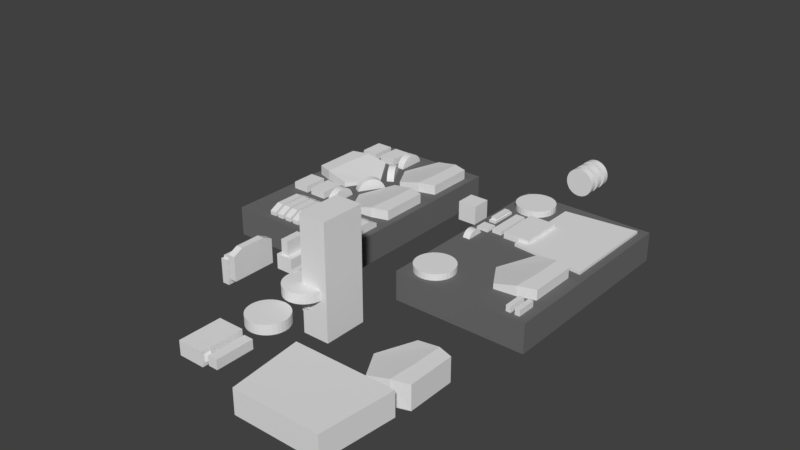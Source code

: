 # Source: design03.blend  (saved by Blender 2.78.0; exported with 4.5.12 LTS)
import bpy
from mathutils import Matrix  # noqa: F401  (used for matrix-valued properties, if any)

bpy.ops.wm.read_factory_settings(use_empty=True)
scene = bpy.context.scene
scene.name = 'Scene'

# ---- collections
col_collection_1 = bpy.data.collections.new('Collection 1'); scene.collection.children.link(col_collection_1)
col_collection_1.hide_render = True
col_collection_1.hide_viewport = True
col_collection_2 = bpy.data.collections.new('Collection 2'); scene.collection.children.link(col_collection_2)
col_collection_2.hide_render = True
col_collection_2.hide_viewport = True
col_collection_6 = bpy.data.collections.new('Collection 6'); scene.collection.children.link(col_collection_6)

# ---- materials (node trees are filled in below, after node groups)
mat_frame = bpy.data.materials.new('frame')
mat_frame.alpha_threshold = 0.0
mat_frame.use_transparent_shadow = False
mat_frame.diffuse_color = (0.8, 0.01703, 0.0147, 1.0)
mat_frame.roughness = 0.5
mat_foam = bpy.data.materials.new('foam')
mat_foam.alpha_threshold = 0.0
mat_foam.use_transparent_shadow = False
mat_foam.diffuse_color = (0.1574, 0.1574, 0.1574, 1.0)
mat_foam.roughness = 0.5
mat_pieces = bpy.data.materials.new('pieces')
mat_pieces.alpha_threshold = 0.0
mat_pieces.use_transparent_shadow = False
mat_pieces.roughness = 0.5

# ---- material node trees

# ---- world
world_world = bpy.data.worlds.new('World'); scene.world = world_world
world_world.color = (0.05088, 0.05088, 0.05088)
world_world.use_sun_shadow = False
world_world.sun_shadow_jitter_overblur = 0.0
world_world.cycles.sampling_method = 'MANUAL'

# ---- meshes
me_cube_009 = bpy.data.meshes.new('Cube.009')
me_cube_009.from_pydata([(-1.25, 0.0, -0.75), (-1.0, 0.0, 0.75), (-1.25, 1.0, -0.75), (-1.0, 1.0, 0.75), (1.25, 0.0, -0.75), (1.0, 0.0, 0.75), (1.25, 1.0, -0.75), (1.0, 1.0, 0.75)], [], [(0, 1, 3, 2), (2, 3, 7, 6), (6, 7, 5, 4), (4, 5, 1, 0), (2, 6, 4, 0), (7, 3, 1, 5)])
me_cube_009.use_remesh_preserve_volume = False
me_cube_009.use_remesh_preserve_attributes = False
me_cube_009.use_mirror_vertex_groups = False
me_cube_009.update()
me_cube_012 = bpy.data.meshes.new('Cube.012')
me_cube_012.from_pydata([(3.0, 0.1, 0.0), (3.0, 1.49e-08, 0.0), (-3.0, 1.937e-07, 0.0), (-3.0, 0.1, 0.0), (2.0, 0.1, 3.15), (2.0, -4.023e-07, 3.15), (-2.0, 5.513e-07, 3.15), (-2.0, 0.1, 3.15), (3.0, 0.1, 0.1), (3.0, -3.327e-08, 0.1), (-3.0, 2.35e-07, 0.1), (-3.0, 0.1, 0.1), (3.0, 1.0, 6.743e-07), (-3.0, 1.0, 6.743e-07), (3.0, 1.0, 0.1), (-3.0, 1.0, 0.1), (3.0, 1.5, 6.743e-07), (-3.0, 1.5, 6.743e-07), (3.0, 1.5, 0.01), (-3.0, 1.5, 0.01), (2.0, 0.1, 3.25), (2.0, -4.023e-07, 3.25), (-2.0, 0.1, 3.25), (-2.0, 5.513e-07, 3.25), (2.0, 0.2933, 3.15), (-2.0, 0.2933, 3.15), (2.0, 0.2933, 3.25), (-2.0, 0.2933, 3.25), (1.0, 0.5433, 3.15), (-1.0, 0.5433, 3.15), (1.0, 0.5433, 3.25), (-1.0, 0.5433, 3.25), (1.0, 0.1, 2.25), (1.0, -3.129e-07, 2.25), (-1.0, 0.1, 2.25), (-1.0, 1.341e-07, 2.25), (-1.25, 0.1, 0.75), (-1.25, 0.0, 0.75), (1.25, 0.1, 0.75), (1.25, -1.192e-07, 0.75)], [], [(0, 1, 2, 3), (6, 5, 21, 23), (8, 4, 5, 9), (9, 39, 37, 10), (10, 6, 7, 11), (3, 11, 15, 13), (4, 8, 38, 32, 34, 36, 11, 7), (2, 10, 11, 3), (1, 9, 10, 2), (0, 8, 9, 1), (14, 12, 16, 18), (11, 8, 14, 15), (0, 3, 13, 12), (8, 0, 12, 14), (18, 16, 17, 19), (13, 15, 19, 17), (12, 13, 17, 16), (15, 14, 18, 19), (20, 22, 23, 21), (5, 4, 20, 21), (7, 6, 23, 22), (7, 22, 27, 25), (25, 27, 31, 29), (22, 20, 26, 27), (4, 7, 25, 24), (20, 4, 24, 26), (28, 29, 31, 30), (27, 26, 30, 31), (26, 24, 28, 30), (24, 25, 29, 28), (37, 36, 34, 35), (38, 39, 33, 32), (10, 37, 35, 33, 39, 9, 5, 6), (11, 36, 38, 8), (39, 38, 36, 37), (35, 34, 32, 33)])
me_cube_012.materials.append(mat_frame)
me_cube_012.use_remesh_preserve_volume = False
me_cube_012.use_remesh_preserve_attributes = False
me_cube_012.use_mirror_vertex_groups = False
me_cube_012.update()
me_cube = bpy.data.meshes.new('Cube')
me_cube.from_pydata([(3.0, 0.1, 0.0), (3.0, 1.49e-08, 0.0), (-3.0, 1.937e-07, 0.0), (-3.0, 0.1, 0.0), (2.0, 0.1, 3.15), (2.0, -4.023e-07, 3.15), (-2.0, 5.513e-07, 3.15), (-2.0, 0.1, 3.15), (3.0, 0.1, 0.1), (3.0, -3.327e-08, 0.1), (-3.0, 2.35e-07, 0.1), (-3.0, 0.1, 0.1), (3.0, 1.0, 6.743e-07), (-3.0, 1.0, 6.743e-07), (3.0, 1.0, 0.1), (-3.0, 1.0, 0.1), (3.0, 1.5, 6.743e-07), (-3.0, 1.5, 6.743e-07), (3.0, 1.5, 0.01), (-3.0, 1.5, 0.01), (2.0, 0.1, 3.25), (2.0, -4.023e-07, 3.25), (-2.0, 0.1, 3.25), (-2.0, 5.513e-07, 3.25), (2.0, 0.2933, 3.15), (-2.0, 0.2933, 3.15), (2.0, 0.2933, 3.25), (-2.0, 0.2933, 3.25), (1.0, 0.5433, 3.15), (-1.0, 0.5433, 3.15), (1.0, 0.5433, 3.25), (-1.0, 0.5433, 3.25)], [], [(0, 1, 2, 3), (6, 5, 21, 23), (8, 4, 5, 9), (9, 5, 6, 10), (10, 6, 7, 11), (3, 11, 15, 13), (4, 8, 11, 7), (2, 10, 11, 3), (1, 9, 10, 2), (0, 8, 9, 1), (14, 12, 16, 18), (11, 8, 14, 15), (0, 3, 13, 12), (8, 0, 12, 14), (18, 16, 17, 19), (13, 15, 19, 17), (12, 13, 17, 16), (15, 14, 18, 19), (20, 22, 23, 21), (5, 4, 20, 21), (7, 6, 23, 22), (7, 22, 27, 25), (25, 27, 31, 29), (22, 20, 26, 27), (4, 7, 25, 24), (20, 4, 24, 26), (28, 29, 31, 30), (27, 26, 30, 31), (26, 24, 28, 30), (24, 25, 29, 28)])
me_cube.materials.append(mat_frame)
me_cube.use_remesh_preserve_volume = False
me_cube.use_remesh_preserve_attributes = False
me_cube.use_mirror_vertex_groups = False
me_cube.update()
me_cube_008 = bpy.data.meshes.new('Cube.008')
me_cube_008.from_pydata([(-1.0, -2.5, -1.0), (-1.0, -2.5, 1.0), (-1.0, 1.0, -1.0), (-1.0, 1.0, 1.0), (1.0, -2.5, -1.0), (1.0, -2.5, 1.0), (1.0, 1.0, -1.0), (1.0, 1.0, 1.0), (1.75, -2.5, -1.0), (1.75, -2.5, 1.0), (1.75, 1.0, -1.0), (1.75, 1.0, 1.0), (3.75, -2.5, -1.0), (3.75, -2.5, 1.0), (3.75, 1.0, -1.0), (3.75, 1.0, 1.0), (-4.0, -2.5, -1.0), (-4.0, -2.5, 1.0), (-4.0, 1.0, -1.0), (-4.0, 1.0, 1.0), (-2.0, -2.5, -1.0), (-2.0, -2.5, 1.0), (-2.0, 1.0, -1.0), (-2.0, 1.0, 1.0)], [], [(0, 1, 3, 2), (2, 3, 7, 6), (6, 7, 5, 4), (4, 5, 1, 0), (2, 6, 4, 0), (7, 3, 1, 5), (8, 9, 11, 10), (10, 11, 15, 14), (14, 15, 13, 12), (12, 13, 9, 8), (10, 14, 12, 8), (15, 11, 9, 13), (16, 17, 19, 18), (18, 19, 23, 22), (22, 23, 21, 20), (20, 21, 17, 16), (18, 22, 20, 16), (23, 19, 17, 21)])
me_cube_008.use_remesh_preserve_volume = False
me_cube_008.use_remesh_preserve_attributes = False
me_cube_008.use_mirror_vertex_groups = False
me_cube_008.update()
me_cube_014 = bpy.data.meshes.new('Cube.014')
me_cube_014.from_pydata([(-3.0, -3.0, 0.0), (-3.0, -3.0, 0.1), (-3.0, 3.2, 0.0), (-3.0, 3.2, 0.1), (3.0, -3.0, 0.0), (3.0, -3.0, 0.1), (3.0, 3.2, 0.0), (3.0, 3.2, 0.1), (-3.0, -3.5, 2.235e-08), (5.0, -3.0, 0.0), (3.0, -3.5, 2.235e-08), (5.0, -3.0, 0.1), (-3.0, 3.7, 2.235e-08), (5.0, 3.2, 0.1), (3.0, 3.7, 2.235e-08), (5.0, 3.2, 0.0), (-5.0, 3.2, 0.0), (-5.0, -3.0, 0.0), (-5.0, -3.0, 0.1), (-5.0, 3.2, 0.1), (-3.0, 1.732, 0.0), (-4.0, 1.732, 0.1), (-4.0, 1.732, 0.0), (-2.0, 1.732, 0.0), (-2.0, 1.732, 0.1), (-3.0, 1.732, 0.1), (-2.0, -1.768, 0.0), (-2.0, -1.768, 0.1), (-4.0, -1.768, 0.1), (-4.0, -1.768, 0.0), (1.0, -1.768, 0.1), (1.0, -1.768, 0.0), (-1.0, -1.768, 0.1), (-1.0, -1.768, 0.0), (-1.0, 1.732, 0.1), (-1.0, 1.732, 0.0), (-3.0, -1.768, 0.0), (-3.0, -1.768, 0.1), (1.0, 1.732, 0.1), (1.0, 1.732, 0.0), (1.75, 1.732, 0.1), (1.75, 1.732, 0.0), (1.75, -1.768, 0.1), (1.75, -1.768, 0.0), (3.75, -1.768, 0.0), (3.0, -1.768, 0.0), (3.0, -1.768, 0.1), (3.75, -1.768, 0.1), (3.75, 1.732, 0.0), (3.75, 1.732, 0.1), (3.0, 1.732, 0.0), (3.0, 1.732, 0.1)], [], [(1, 37, 28, 21, 25, 3, 19, 18), (7, 6, 14), (7, 51, 49, 47, 46, 5, 11, 13), (5, 1, 8, 10), (2, 6, 50, 41, 43, 31, 39, 35, 23, 20), (7, 3, 25, 24, 27, 32, 34, 38, 40, 51), (6, 7, 13, 15), (4, 5, 10), (1, 0, 8), (0, 4, 10, 8), (15, 13, 11, 9), (6, 2, 12, 14), (3, 7, 14, 12), (2, 3, 12), (5, 4, 9, 11), (4, 45, 44, 48, 50, 6, 15, 9), (17, 18, 19, 16), (2, 20, 22, 29, 36, 0, 17, 16), (3, 2, 16, 19), (0, 1, 18, 17), (41, 40, 42, 43), (31, 30, 38, 39), (48, 49, 51, 40, 41, 50), (33, 32, 30, 31), (44, 47, 49, 48), (43, 42, 46, 47, 44, 45), (29, 28, 37, 27, 26, 36), (36, 26, 23, 35, 33, 31, 43, 45, 4, 0), (26, 27, 24, 23), (35, 34, 32, 33), (23, 24, 25, 21, 22, 20), (39, 38, 34, 35), (22, 21, 28, 29), (46, 42, 40, 38, 30, 32, 27, 37, 1, 5)])
me_cube_014.materials.append(mat_frame)
me_cube_014.use_remesh_preserve_volume = False
me_cube_014.use_remesh_preserve_attributes = False
me_cube_014.use_mirror_vertex_groups = False
me_cube_014.update()
me_cube_002 = bpy.data.meshes.new('Cube.002')
me_cube_002.from_pydata([(-3.0, -3.0, 0.0), (-3.0, -3.0, 0.1), (-3.0, 3.2, 0.0), (-3.0, 3.2, 0.1), (3.0, -3.0, 0.0), (3.0, -3.0, 0.1), (3.0, 3.2, 0.0), (3.0, 3.2, 0.1), (-3.0, -3.5, 2.235e-08), (4.5, -3.0, 0.0), (3.0, -3.5, 2.235e-08), (4.5, -3.0, 0.1), (-3.0, 3.7, 2.235e-08), (4.5, 3.2, 0.1), (3.0, 3.7, 2.235e-08), (4.5, 3.2, 0.0), (-4.5, 3.2, 0.0), (-4.5, -3.0, 0.0), (-4.5, -3.0, 0.1), (-4.5, 3.2, 0.1)], [], [(1, 3, 19, 18), (7, 6, 14), (7, 5, 11, 13), (5, 1, 8, 10), (2, 6, 4, 0), (7, 3, 1, 5), (6, 7, 13, 15), (4, 5, 10), (1, 0, 8), (0, 4, 10, 8), (15, 13, 11, 9), (6, 2, 12, 14), (3, 7, 14, 12), (2, 3, 12), (5, 4, 9, 11), (4, 6, 15, 9), (17, 18, 19, 16), (2, 0, 17, 16), (3, 2, 16, 19), (0, 1, 18, 17)])
me_cube_002.materials.append(mat_frame)
me_cube_002.use_remesh_preserve_volume = False
me_cube_002.use_remesh_preserve_attributes = False
me_cube_002.use_mirror_vertex_groups = False
me_cube_002.update()
me_cube_003 = bpy.data.meshes.new('Cube.003')
me_cube_003.from_pydata([(-3.0, -3.5, 0.0), (-3.0, -3.5, 0.1), (-3.0, 2.0, 0.0), (-3.0, 2.0, 0.1), (3.0, -3.5, 0.0), (3.0, -3.5, 0.1), (3.0, 2.0, 0.0), (3.0, 2.0, 0.1), (-3.0, -4.0, 0.09), (-3.0, -4.0, 0.1), (3.0, -4.0, 0.1), (3.0, -4.0, 0.09), (-3.0, 2.5, 0.1), (-3.0, 2.5, 0.09), (3.0, 2.5, 0.09), (3.0, 2.5, 0.1)], [], [(0, 1, 3, 2), (7, 6, 14, 15), (6, 7, 5, 4), (5, 1, 9, 10), (2, 6, 4, 0), (7, 3, 1, 5), (11, 10, 9, 8), (4, 5, 10, 11), (1, 0, 8, 9), (0, 4, 11, 8), (13, 12, 15, 14), (6, 2, 13, 14), (3, 7, 15, 12), (2, 3, 12, 13)])
me_cube_003.materials.append(mat_frame)
me_cube_003.use_remesh_preserve_volume = False
me_cube_003.use_remesh_preserve_attributes = False
me_cube_003.use_mirror_vertex_groups = False
me_cube_003.update()
me_cube_007 = bpy.data.meshes.new('Cube.007')
me_cube_007.from_pydata([(-1.0, -1.0, -1.0), (-1.0, -1.0, 1.0), (-1.0, 1.0, -1.0), (-1.0, 1.0, 1.0), (1.0, -1.0, -1.0), (1.0, -1.0, 1.0), (1.0, 1.0, -1.0), (1.0, 1.0, 1.0)], [], [(0, 1, 3, 2), (2, 3, 7, 6), (6, 7, 5, 4), (4, 5, 1, 0), (2, 6, 4, 0), (7, 3, 1, 5)])
me_cube_007.use_remesh_preserve_volume = False
me_cube_007.use_remesh_preserve_attributes = False
me_cube_007.use_mirror_vertex_groups = False
me_cube_007.update()
me_cube_004 = bpy.data.meshes.new('Cube.004')
me_cube_004.from_pydata([(-1.0, -2.5, -1.0), (-1.0, -2.5, 1.0), (-1.0, 1.0, -1.0), (-1.0, 1.0, 1.0), (1.0, -2.5, -1.0), (1.0, -2.5, 1.0), (1.0, 1.0, -1.0), (1.0, 1.0, 1.0)], [], [(0, 1, 3, 2), (2, 3, 7, 6), (6, 7, 5, 4), (4, 5, 1, 0), (2, 6, 4, 0), (7, 3, 1, 5)])
me_cube_004.use_remesh_preserve_volume = False
me_cube_004.use_remesh_preserve_attributes = False
me_cube_004.use_mirror_vertex_groups = False
me_cube_004.update()
me_cube_013 = bpy.data.meshes.new('Cube.013')
me_cube_013.from_pydata([(-3.0, -3.5, 0.0), (-3.0, -3.5, 0.1), (-3.0, 2.0, 0.0), (-3.0, 2.0, 0.1), (3.0, -3.5, 0.0), (3.0, -3.5, 0.1), (3.0, 2.0, 0.0), (3.0, 2.0, 0.1), (-3.0, -4.0, 0.09), (-3.0, -4.0, 0.1), (3.0, -4.0, 0.1), (3.0, -4.0, 0.09), (-3.0, 2.5, 0.1), (-3.0, 2.5, 0.09), (3.0, 2.5, 0.09), (3.0, 2.5, 0.1), (-1.0, -2.5, 0.0), (-1.0, -2.5, 0.1), (1.0, -2.5, 0.0), (1.0, -2.5, 0.1), (-1.0, 1.0, 0.0), (-1.0, 1.0, 0.1), (1.0, 1.0, 0.0), (1.0, 1.0, 0.1)], [], [(0, 1, 3, 2), (7, 6, 14, 15), (6, 7, 5, 4), (5, 1, 9, 10), (2, 6, 4, 18, 22, 20), (7, 23, 19, 17, 1, 5), (11, 10, 9, 8), (4, 5, 10, 11), (1, 0, 8, 9), (0, 4, 11, 8), (13, 12, 15, 14), (6, 2, 13, 14), (3, 7, 15, 12), (2, 3, 12, 13), (18, 19, 23, 22), (22, 23, 21, 20), (1, 17, 21, 23, 7, 3), (20, 21, 17, 16), (16, 17, 19, 18), (20, 16, 18, 4, 0, 2)])
me_cube_013.materials.append(mat_frame)
me_cube_013.use_remesh_preserve_volume = False
me_cube_013.use_remesh_preserve_attributes = False
me_cube_013.use_mirror_vertex_groups = False
me_cube_013.update()
me_cube_001 = bpy.data.meshes.new('Cube.001')
me_cube_001.from_pydata([(-6.875, -10.5, -1.5), (-6.875, -10.5, 1.5), (-6.875, 10.5, -1.5), (-6.875, 10.5, 1.5), (6.875, -10.5, -1.5), (6.875, -10.5, 1.5), (6.875, 10.5, -1.5), (6.875, 10.5, 1.5)], [], [(0, 1, 3, 2), (2, 3, 7, 6), (6, 7, 5, 4), (4, 5, 1, 0), (2, 6, 4, 0), (7, 3, 1, 5)])
me_cube_001.materials.append(mat_foam)
me_cube_001.use_remesh_preserve_volume = False
me_cube_001.use_remesh_preserve_attributes = False
me_cube_001.use_mirror_vertex_groups = False
me_cube_001.update()
me_cube_006 = bpy.data.meshes.new('Cube.006')
me_cube_006.from_pydata([(-2.98e-08, -2.5, -1.0), (-6.755e-08, -2.5, 1.5), (-2.98e-08, 2.5, -1.0), (-6.755e-08, 2.5, 1.5), (0.05, -2.5, -1.0), (0.05, -2.5, 1.5), (0.05, 2.5, -1.0), (0.05, 2.5, 1.5), (-2.98e-08, 2.2, -1.0), (-6.755e-08, 2.2, 1.5), (0.1, 2.2, -1.0), (0.1, 2.2, 1.5), (-2.98e-08, -2.2, -1.0), (0.1, -2.2, 1.5), (-6.755e-08, -2.2, 1.5), (0.1, -2.2, -1.0), (-2.98e-08, -2.5, -0.5), (-2.98e-08, 2.5, -0.5), (0.05, 2.5, -0.5), (0.05, -2.5, -0.5), (0.1, 2.2, -0.5), (-2.98e-08, 2.2, -0.5), (-2.98e-08, -2.2, -0.5), (0.1, -2.2, -0.5), (-6.755e-08, -2.5, 1.25), (-6.755e-08, 2.5, 1.25), (0.05, 2.5, 1.25), (0.05, -2.5, 1.25), (0.1, 2.2, 1.25), (-6.755e-08, 2.2, 1.25), (-6.755e-08, -2.2, 1.25), (0.1, -2.2, 1.25), (-6.755e-08, 0.15, 1.5), (0.1, 0.15, 1.5), (0.1, 0.15, -0.5), (-2.98e-08, 0.15, -0.5), (0.1, 0.15, 1.25), (-6.755e-08, 0.15, 1.25), (0.1, -0.15, 1.5), (0.1, -0.15, -0.5), (0.1, -0.15, 1.25), (-6.755e-08, -0.15, 1.5), (-2.98e-08, -0.15, -0.5), (-6.755e-08, -0.15, 1.25), (-2.98e-08, 2.5, -0.2), (0.05, 2.5, -0.2), (0.05, -2.5, -0.2), (0.1, 2.2, -0.2), (-2.98e-08, 2.2, -0.2), (-2.98e-08, -2.2, -0.2), (0.1, -2.2, -0.2), (-2.98e-08, -2.5, -0.2), (-2.98e-08, 0.15, -0.2), (0.1, 0.15, -0.2), (-2.98e-08, -0.15, -0.2), (0.1, -0.15, -0.2), (-6.755e-08, 2.35, 1.5), (0.1, 2.35, -1.0), (-2.98e-08, 2.35, -1.0), (0.1, 2.35, 1.5), (0.1, 2.35, -0.5), (-2.98e-08, 2.35, -0.5), (0.1, 2.35, 1.25), (-6.755e-08, 2.35, 1.25), (-2.98e-08, 2.35, -0.2), (0.1, 2.35, -0.2), (-2.98e-08, -2.35, -1.0), (0.1, -2.35, 1.5), (-6.755e-08, -2.35, 1.5), (0.1, -2.35, -1.0), (-2.98e-08, -2.35, -0.5), (0.1, -2.35, -0.5), (-6.755e-08, -2.35, 1.25), (0.1, -2.35, 1.25), (0.1, -2.35, -0.2), (-2.98e-08, -2.35, -0.2), (-3.735e-08, 0.15, 0.25), (0.1, 0.15, 0.25), (-3.735e-08, -0.15, 0.25), (0.1, -0.15, 0.25), (-6e-08, 0.15, 0.85), (0.1, 0.15, 0.85), (-6e-08, -0.15, 0.85), (0.1, -0.15, 0.85), (-3.735e-08, 2.5, 0.25), (0.05, 2.5, 0.25), (0.1, 2.2, 0.25), (-3.735e-08, 2.2, 0.25), (-3.735e-08, 2.35, 0.25), (0.1, 2.35, 0.25), (-6e-08, 2.5, 0.85), (0.05, 2.5, 0.85), (0.1, 2.2, 0.85), (-6e-08, 2.2, 0.85), (-6e-08, 2.35, 0.85), (0.1, 2.35, 0.85), (-3.735e-08, -2.5, 0.25), (0.05, -2.5, 0.25), (-3.735e-08, -2.2, 0.25), (0.1, -2.2, 0.25), (0.1, -2.35, 0.25), (-3.735e-08, -2.35, 0.25), (-6e-08, -2.5, 0.85), (0.05, -2.5, 0.85), (-6e-08, -2.2, 0.85), (0.1, -2.2, 0.85), (0.1, -2.35, 0.85), (-6e-08, -2.35, 0.85), (0.1, 0.21, 0.775), (0.1, 0.21, 0.325), (0.1, 2.15, 0.775), (0.1, 2.15, 0.325), (-6e-08, 0.21, 0.775), (-3.735e-08, 0.21, 0.325), (-6e-08, 2.15, 0.775), (-3.735e-08, 2.15, 0.325), (0.1, -0.21, 0.775), (0.1, -0.21, 0.325), (0.1, -2.15, 0.775), (0.1, -2.15, 0.325), (-6e-08, -0.21, 0.775), (-3.735e-08, -0.21, 0.325), (-6e-08, -2.15, 0.775), (-3.735e-08, -2.15, 0.325)], [], [(63, 56, 3, 25), (25, 3, 7, 26), (73, 67, 5, 27), (27, 5, 1, 24), (66, 69, 4, 0), (67, 68, 1, 5), (59, 56, 9, 11), (58, 57, 10, 8), (62, 59, 11, 28), (37, 32, 9, 29), (72, 68, 14, 30), (38, 41, 14, 13), (35, 21, 20, 34), (40, 38, 13, 31), (22, 23, 15, 12), (66, 70, 22, 12), (8, 10, 20, 21), (57, 60, 20, 10), (4, 19, 16, 0), (69, 71, 19, 4), (2, 17, 18, 6), (58, 61, 17, 2), (80, 37, 36, 81), (107, 72, 30, 104), (37, 29, 28, 36), (95, 62, 28, 92), (103, 27, 24, 102), (106, 73, 27, 103), (90, 25, 26, 91), (94, 63, 25, 90), (82, 43, 37, 80), (92, 28, 29, 93), (28, 11, 33, 36), (42, 35, 34, 39), (11, 9, 32, 33), (43, 41, 32, 37), (30, 14, 41, 43), (22, 42, 39, 23), (47, 48, 52, 53), (81, 36, 40, 83), (36, 33, 38, 40), (33, 32, 41, 38), (34, 53, 55, 39), (22, 49, 54, 42), (20, 47, 53, 34), (42, 54, 52, 35), (61, 64, 44, 17), (17, 44, 45, 18), (71, 74, 46, 19), (19, 46, 51, 16), (60, 65, 47, 20), (35, 52, 48, 21), (70, 75, 49, 22), (39, 55, 50, 23), (49, 50, 55, 54), (104, 30, 31, 105), (40, 31, 30, 43), (82, 83, 40, 43), (18, 45, 65, 60), (21, 48, 64, 61), (93, 29, 63, 94), (91, 26, 62, 95), (8, 21, 61, 58), (6, 18, 60, 57), (26, 7, 59, 62), (2, 6, 57, 58), (7, 3, 56, 59), (29, 9, 56, 63), (16, 51, 75, 70), (23, 50, 74, 71), (105, 31, 73, 106), (102, 24, 72, 107), (15, 23, 71, 69), (0, 16, 70, 66), (24, 1, 68, 72), (13, 14, 68, 67), (12, 15, 69, 66), (31, 13, 67, 73), (54, 55, 79, 78), (53, 77, 79, 55), (54, 78, 76, 52), (52, 76, 77, 53), (80, 81, 92, 93), (77, 81, 83, 79), (78, 82, 80, 76), (80, 93, 114, 112), (45, 85, 89, 65), (48, 87, 88, 64), (47, 86, 87, 48), (64, 88, 84, 44), (44, 84, 85, 45), (65, 89, 86, 47), (85, 91, 95, 89), (87, 93, 94, 88), (81, 77, 109, 108), (88, 94, 90, 84), (84, 90, 91, 85), (89, 95, 92, 86), (51, 96, 101, 75), (50, 99, 100, 74), (49, 98, 99, 50), (74, 100, 97, 46), (46, 97, 96, 51), (75, 101, 98, 49), (96, 102, 107, 101), (99, 105, 106, 100), (76, 87, 86, 77), (100, 106, 103, 97), (97, 103, 102, 96), (101, 107, 104, 98), (79, 99, 98, 78), (104, 82, 120, 122), (99, 79, 117, 119), (83, 82, 104, 105), (111, 115, 113, 109), (77, 86, 111, 109), (92, 81, 108, 110), (86, 92, 110, 111), (109, 113, 112, 108), (93, 87, 115, 114), (76, 80, 112, 113), (87, 76, 113, 115), (111, 110, 114, 115), (110, 108, 112, 114), (119, 123, 122, 118), (83, 105, 118, 116), (79, 83, 116, 117), (105, 99, 119, 118), (82, 78, 121, 120), (98, 104, 122, 123), (78, 98, 123, 121), (118, 122, 120, 116), (117, 116, 120, 121), (119, 117, 121, 123)])
me_cube_006.materials.append(mat_frame)
me_cube_006.use_remesh_preserve_volume = False
me_cube_006.use_remesh_preserve_attributes = False
me_cube_006.use_mirror_vertex_groups = False
me_cube_006.update()
me_cube_005 = bpy.data.meshes.new('Cube.005')
me_cube_005.from_pydata([(-0.355, -1.3, 3.0), (0.355, -1.3, 3.0), (-0.355, 1.3, 3.0), (0.355, 1.3, 3.0), (-0.355, -2.3, 0.0), (0.355, -2.3, 0.0), (-0.355, 2.3, 0.0), (0.355, 2.3, 0.0), (-0.355, 2.3, 2.5), (0.355, 2.3, 2.5), (-0.355, -2.3, 2.5), (0.355, -2.3, 2.5)], [], [(0, 1, 3, 2), (8, 9, 7, 6), (6, 7, 5, 4), (10, 11, 1, 0), (8, 6, 4, 10), (9, 3, 1, 11), (7, 9, 11, 5), (2, 8, 10, 0), (4, 5, 11, 10), (2, 3, 9, 8)])
me_cube_005.materials.append(mat_pieces)
me_cube_005.use_remesh_preserve_volume = False
me_cube_005.use_remesh_preserve_attributes = False
me_cube_005.use_mirror_vertex_groups = False
me_cube_005.update()
me_cylinder_003 = bpy.data.meshes.new('Cylinder.003')
me_cylinder_003.from_pydata([(-3.271e-08, 1.5, 0.125), (-3.271e-08, 1.5, 0.875), (0.2926, 1.471, 0.125), (0.2926, 1.471, 0.875), (0.574, 1.386, 0.125), (0.574, 1.386, 0.875), (0.8334, 1.247, 0.125), (0.8334, 1.247, 0.875), (1.061, 1.061, 0.125), (1.061, 1.061, 0.875), (1.247, 0.8334, 0.125), (1.247, 0.8334, 0.875), (1.386, 0.574, 0.125), (1.386, 0.574, 0.875), (1.471, 0.2926, 0.125), (1.471, 0.2926, 0.875), (1.5, -4.741e-08, 0.125), (1.5, -4.741e-08, 0.875), (1.471, -0.2926, 0.125), (1.471, -0.2926, 0.875), (1.386, -0.574, 0.125), (1.386, -0.574, 0.875), (1.247, -0.8334, 0.125), (1.247, -0.8334, 0.875), (1.061, -1.061, 0.125), (1.061, -1.061, 0.875), (0.8334, -1.247, 0.125), (0.8334, -1.247, 0.875), (0.574, -1.386, 0.125), (0.574, -1.386, 0.875), (0.2926, -1.471, 0.125), (0.2926, -1.471, 0.875), (-5.215e-07, -1.5, 0.125), (-5.215e-07, -1.5, 0.875), (-0.2926, -1.471, 0.125), (-0.2926, -1.471, 0.875), (-0.574, -1.386, 0.125), (-0.574, -1.386, 0.875), (-0.8334, -1.247, 0.125), (-0.8334, -1.247, 0.875), (-1.061, -1.061, 0.125), (-1.061, -1.061, 0.875), (-1.247, -0.8334, 0.125), (-1.247, -0.8334, 0.875), (-1.386, -0.574, 0.125), (-1.386, -0.574, 0.875), (-1.471, -0.2926, 0.125), (-1.471, -0.2926, 0.875), (-1.5, 1.288e-06, 0.125), (-1.5, 1.288e-06, 0.875), (-1.471, 0.2926, 0.125), (-1.471, 0.2926, 0.875), (-1.386, 0.574, 0.125), (-1.386, 0.574, 0.875), (-1.247, 0.8334, 0.125), (-1.247, 0.8334, 0.875), (-1.061, 1.061, 0.125), (-1.061, 1.061, 0.875), (-0.8334, 1.247, 0.125), (-0.8334, 1.247, 0.875), (-0.574, 1.386, 0.125), (-0.574, 1.386, 0.875), (-0.2926, 1.471, 0.125), (-0.2926, 1.471, 0.875)], [], [(0, 1, 3, 2), (2, 3, 5, 4), (4, 5, 7, 6), (6, 7, 9, 8), (8, 9, 11, 10), (10, 11, 13, 12), (12, 13, 15, 14), (14, 15, 17, 16), (16, 17, 19, 18), (18, 19, 21, 20), (20, 21, 23, 22), (22, 23, 25, 24), (24, 25, 27, 26), (26, 27, 29, 28), (28, 29, 31, 30), (30, 31, 33, 32), (32, 33, 35, 34), (34, 35, 37, 36), (36, 37, 39, 38), (38, 39, 41, 40), (40, 41, 43, 42), (42, 43, 45, 44), (44, 45, 47, 46), (46, 47, 49, 48), (48, 49, 51, 50), (50, 51, 53, 52), (52, 53, 55, 54), (54, 55, 57, 56), (56, 57, 59, 58), (58, 59, 61, 60), (3, 1, 63, 61, 59, 57, 55, 53, 51, 49, 47, 45, 43, 41, 39, 37, 35, 33, 31, 29, 27, 25, 23, 21, 19, 17, 15, 13, 11, 9, 7, 5), (60, 61, 63, 62), (62, 63, 1, 0), (0, 2, 4, 6, 8, 10, 12, 14, 16, 18, 20, 22, 24, 26, 28, 30, 32, 34, 36, 38, 40, 42, 44, 46, 48, 50, 52, 54, 56, 58, 60, 62)])
me_cylinder_003.use_remesh_preserve_volume = False
me_cylinder_003.use_remesh_preserve_attributes = False
me_cylinder_003.use_mirror_vertex_groups = False
me_cylinder_003.update()
me_cube_021 = bpy.data.meshes.new('Cube.021')
me_cube_021.from_pydata([(-0.25, -1.0, 0.0), (-0.25, -1.0, 2.5), (-0.25, 1.0, 0.0), (-0.25, 1.0, 2.5), (0.25, -1.0, 0.0), (0.25, -1.0, 2.5), (0.25, 1.0, 0.0), (0.25, 1.0, 2.5)], [], [(0, 1, 3, 2), (2, 3, 7, 6), (6, 7, 5, 4), (4, 5, 1, 0), (2, 6, 4, 0), (7, 3, 1, 5)])
me_cube_021.use_remesh_preserve_volume = False
me_cube_021.use_remesh_preserve_attributes = False
me_cube_021.use_mirror_vertex_groups = False
me_cube_021.update()
me_cube_020 = bpy.data.meshes.new('Cube.020')
me_cube_020.from_pydata([(-0.875, -1.25, 0.0), (-0.875, -1.25, 1.5), (-0.875, 1.25, 0.0), (-0.875, 1.25, 1.5), (0.875, -1.25, 0.0), (0.875, -1.25, 1.5), (0.875, 1.25, 0.0), (0.875, 1.25, 1.5), (-0.5, -1.0, 1.5), (-0.5, 1.0, 1.5), (0.25, 1.0, 1.5), (0.25, -1.0, 1.5), (-0.5, -1.0, 3.0), (-0.5, 1.0, 3.0), (0.25, 1.0, 3.0), (0.25, -1.0, 3.0)], [], [(0, 1, 3, 2), (2, 3, 7, 6), (6, 7, 5, 4), (4, 5, 1, 0), (2, 6, 4, 0), (5, 7, 10, 11), (8, 11, 15, 12), (3, 1, 8, 9), (1, 5, 11, 8), (7, 3, 9, 10), (14, 13, 12, 15), (10, 9, 13, 14), (11, 10, 14, 15), (9, 8, 12, 13)])
me_cube_020.use_remesh_preserve_volume = False
me_cube_020.use_remesh_preserve_attributes = False
me_cube_020.use_mirror_vertex_groups = False
me_cube_020.update()
me_cylinder_002 = bpy.data.meshes.new('Cylinder.002')
me_cylinder_002.from_pydata([(-1.187e-08, 1.0, 0.0), (-1.187e-08, 1.0, 0.75), (0.1951, 0.9808, 0.0), (0.1951, 0.9808, 0.75), (0.3827, 0.9239, 0.0), (0.3827, 0.9239, 0.75), (0.5556, 0.8315, 0.0), (0.5556, 0.8315, 0.75), (0.7071, 0.7071, 0.0), (0.7071, 0.7071, 0.75), (0.8315, 0.5556, 0.0), (0.8315, 0.5556, 0.75), (0.9239, 0.3827, 0.0), (0.9239, 0.3827, 0.75), (0.9808, 0.1951, 0.0), (0.9808, 0.1951, 0.75), (1.0, 7.27e-08, 0.0), (1.0, 7.27e-08, 0.75), (0.9808, -0.1951, 0.0), (0.9808, -0.1951, 0.75), (0.9239, -0.3827, 0.0), (0.9239, -0.3827, 0.75), (0.8315, -0.5556, 0.0), (0.8315, -0.5556, 0.75), (0.7071, -0.7071, 0.0), (0.7071, -0.7071, 0.75), (0.5556, -0.8315, 0.0), (0.5556, -0.8315, 0.75), (0.3827, -0.9239, 0.0), (0.3827, -0.9239, 0.75), (0.1951, -0.9808, 0.0), (0.1951, -0.9808, 0.75), (-3.377e-07, -1.0, 0.0), (-3.377e-07, -1.0, 0.75), (-0.1951, -0.9808, 0.0), (-0.1951, -0.9808, 0.75), (-0.3827, -0.9239, 0.0), (-0.3827, -0.9239, 0.75), (-0.5556, -0.8315, 0.0), (-0.5556, -0.8315, 0.75), (-0.7071, -0.7071, 0.0), (-0.7071, -0.7071, 0.75), (-0.8315, -0.5556, 0.0), (-0.8315, -0.5556, 0.75), (-0.9239, -0.3827, 0.0), (-0.9239, -0.3827, 0.75), (-0.9808, -0.1951, 0.0), (-0.9808, -0.1951, 0.75), (-1.0, 9.628e-07, 0.0), (-1.0, 9.628e-07, 0.75), (-0.9808, 0.1951, 0.0), (-0.9808, 0.1951, 0.75), (-0.9239, 0.3827, 0.0), (-0.9239, 0.3827, 0.75), (-0.8315, 0.5556, 0.0), (-0.8315, 0.5556, 0.75), (-0.7071, 0.7071, 0.0), (-0.7071, 0.7071, 0.75), (-0.5556, 0.8315, 0.0), (-0.5556, 0.8315, 0.75), (-0.3827, 0.9239, 0.0), (-0.3827, 0.9239, 0.75), (-0.1951, 0.9808, 0.0), (-0.1951, 0.9808, 0.75)], [], [(0, 1, 3, 2), (2, 3, 5, 4), (4, 5, 7, 6), (6, 7, 9, 8), (8, 9, 11, 10), (10, 11, 13, 12), (12, 13, 15, 14), (14, 15, 17, 16), (16, 17, 19, 18), (18, 19, 21, 20), (20, 21, 23, 22), (22, 23, 25, 24), (24, 25, 27, 26), (26, 27, 29, 28), (28, 29, 31, 30), (30, 31, 33, 32), (32, 33, 35, 34), (34, 35, 37, 36), (36, 37, 39, 38), (38, 39, 41, 40), (40, 41, 43, 42), (42, 43, 45, 44), (44, 45, 47, 46), (46, 47, 49, 48), (48, 49, 51, 50), (50, 51, 53, 52), (52, 53, 55, 54), (54, 55, 57, 56), (56, 57, 59, 58), (58, 59, 61, 60), (3, 1, 63, 61, 59, 57, 55, 53, 51, 49, 47, 45, 43, 41, 39, 37, 35, 33, 31, 29, 27, 25, 23, 21, 19, 17, 15, 13, 11, 9, 7, 5), (60, 61, 63, 62), (62, 63, 1, 0), (0, 2, 4, 6, 8, 10, 12, 14, 16, 18, 20, 22, 24, 26, 28, 30, 32, 34, 36, 38, 40, 42, 44, 46, 48, 50, 52, 54, 56, 58, 60, 62)])
me_cylinder_002.use_remesh_preserve_volume = False
me_cylinder_002.use_remesh_preserve_attributes = False
me_cylinder_002.use_mirror_vertex_groups = False
me_cylinder_002.update()
me_cube_019 = bpy.data.meshes.new('Cube.019')
me_cube_019.from_pydata([(-0.625, -0.625, 0.0), (-0.625, -0.625, 1.5), (-0.625, 0.625, 0.0), (-0.625, 0.625, 1.5), (0.625, -0.625, 0.0), (0.625, -0.625, 1.5), (0.625, 0.625, 0.0), (0.625, 0.625, 1.5), (-0.25, 0.4, 0.0), (-0.25, -0.4, 0.0), (0.25, 0.4, 0.0), (0.25, -0.4, 0.0), (-0.25, 0.4, -0.5), (-0.25, -0.4, -0.5), (0.25, 0.4, -0.5), (0.25, -0.4, -0.5)], [], [(0, 1, 3, 2), (2, 3, 7, 6), (6, 7, 5, 4), (4, 5, 1, 0), (2, 6, 10, 8), (7, 3, 1, 5), (11, 9, 13, 15), (0, 2, 8, 9), (6, 4, 11, 10), (4, 0, 9, 11), (12, 14, 15, 13), (8, 10, 14, 12), (10, 11, 15, 14), (9, 8, 12, 13)])
me_cube_019.use_remesh_preserve_volume = False
me_cube_019.use_remesh_preserve_attributes = False
me_cube_019.use_mirror_vertex_groups = False
me_cube_019.update()
me_cylinder_001 = bpy.data.meshes.new('Cylinder.001')
me_cylinder_001.from_pydata([(-5.355e-08, 2.0, 0.0), (-5.355e-08, 2.0, 1.0), (0.3902, 1.962, 0.0), (0.3902, 1.962, 1.0), (0.7654, 1.848, 0.0), (0.7654, 1.848, 1.0), (1.111, 1.663, 0.0), (1.111, 1.663, 1.0), (1.414, 1.414, 0.0), (1.414, 1.414, 1.0), (1.663, 1.111, 0.0), (1.663, 1.111, 1.0), (1.848, 0.7654, 0.0), (1.848, 0.7654, 1.0), (1.962, 0.3902, 0.0), (1.962, 0.3902, 1.0), (2.0, -1.675e-07, 0.0), (2.0, -1.675e-07, 1.0), (1.962, -0.3902, 0.0), (1.962, -0.3902, 1.0), (1.848, -0.7654, 0.0), (1.848, -0.7654, 1.0), (1.663, -1.111, 0.0), (1.663, -1.111, 1.0), (1.414, -1.414, 0.0), (1.414, -1.414, 1.0), (1.111, -1.663, 0.0), (1.111, -1.663, 1.0), (0.7654, -1.848, 0.0), (0.7654, -1.848, 1.0), (0.3902, -1.962, 0.0), (0.3902, -1.962, 1.0), (-7.052e-07, -2.0, 0.0), (-7.052e-07, -2.0, 1.0), (-0.3902, -1.962, 0.0), (-0.3902, -1.962, 1.0), (-0.7654, -1.848, 0.0), (-0.7654, -1.848, 1.0), (-1.111, -1.663, 0.0), (-1.111, -1.663, 1.0), (-1.414, -1.414, 0.0), (-1.414, -1.414, 1.0), (-1.663, -1.111, 0.0), (-1.663, -1.111, 1.0), (-1.848, -0.7654, 0.0), (-1.848, -0.7654, 1.0), (-1.962, -0.3902, 0.0), (-1.962, -0.3902, 1.0), (-2.0, 1.613e-06, 0.0), (-2.0, 1.613e-06, 1.0), (-1.962, 0.3902, 0.0), (-1.962, 0.3902, 1.0), (-1.848, 0.7654, 0.0), (-1.848, 0.7654, 1.0), (-1.663, 1.111, 0.0), (-1.663, 1.111, 1.0), (-1.414, 1.414, 0.0), (-1.414, 1.414, 1.0), (-1.111, 1.663, 0.0), (-1.111, 1.663, 1.0), (-0.7654, 1.848, 0.0), (-0.7654, 1.848, 1.0), (-0.3902, 1.962, 0.0), (-0.3902, 1.962, 1.0)], [], [(0, 1, 3, 2), (2, 3, 5, 4), (4, 5, 7, 6), (6, 7, 9, 8), (8, 9, 11, 10), (10, 11, 13, 12), (12, 13, 15, 14), (14, 15, 17, 16), (16, 17, 19, 18), (18, 19, 21, 20), (20, 21, 23, 22), (22, 23, 25, 24), (24, 25, 27, 26), (26, 27, 29, 28), (28, 29, 31, 30), (30, 31, 33, 32), (32, 33, 35, 34), (34, 35, 37, 36), (36, 37, 39, 38), (38, 39, 41, 40), (40, 41, 43, 42), (42, 43, 45, 44), (44, 45, 47, 46), (46, 47, 49, 48), (48, 49, 51, 50), (50, 51, 53, 52), (52, 53, 55, 54), (54, 55, 57, 56), (56, 57, 59, 58), (58, 59, 61, 60), (3, 1, 63, 61, 59, 57, 55, 53, 51, 49, 47, 45, 43, 41, 39, 37, 35, 33, 31, 29, 27, 25, 23, 21, 19, 17, 15, 13, 11, 9, 7, 5), (60, 61, 63, 62), (62, 63, 1, 0), (0, 2, 4, 6, 8, 10, 12, 14, 16, 18, 20, 22, 24, 26, 28, 30, 32, 34, 36, 38, 40, 42, 44, 46, 48, 50, 52, 54, 56, 58, 60, 62)])
me_cylinder_001.use_remesh_preserve_volume = False
me_cylinder_001.use_remesh_preserve_attributes = False
me_cylinder_001.use_mirror_vertex_groups = False
me_cylinder_001.update()
me_cylinder = bpy.data.meshes.new('Cylinder')
me_cylinder.from_pydata([(-5.355e-08, 2.0, 0.0), (-5.355e-08, 2.0, 1.0), (0.3902, 1.962, 0.0), (0.3902, 1.962, 1.0), (0.7654, 1.848, 0.0), (0.7654, 1.848, 1.0), (1.111, 1.663, 0.0), (1.111, 1.663, 1.0), (1.414, 1.414, 0.0), (1.414, 1.414, 1.0), (1.663, 1.111, 0.0), (1.663, 1.111, 1.0), (1.848, 0.7654, 0.0), (1.848, 0.7654, 1.0), (1.962, 0.3902, 0.0), (1.962, 0.3902, 1.0), (2.0, -1.675e-07, 0.0), (2.0, -1.675e-07, 1.0), (1.962, -0.3902, 0.0), (1.962, -0.3902, 1.0), (1.848, -0.7654, 0.0), (1.848, -0.7654, 1.0), (1.663, -1.111, 0.0), (1.663, -1.111, 1.0), (1.414, -1.414, 0.0), (1.414, -1.414, 1.0), (1.111, -1.663, 0.0), (1.111, -1.663, 1.0), (0.7654, -1.848, 0.0), (0.7654, -1.848, 1.0), (0.3902, -1.962, 0.0), (0.3902, -1.962, 1.0), (-7.052e-07, -2.0, 0.0), (-7.052e-07, -2.0, 1.0), (-0.3902, -1.962, 0.0), (-0.3902, -1.962, 1.0), (-0.7654, -1.848, 0.0), (-0.7654, -1.848, 1.0), (-1.111, -1.663, 0.0), (-1.111, -1.663, 1.0), (-1.414, -1.414, 0.0), (-1.414, -1.414, 1.0), (-1.663, -1.111, 0.0), (-1.663, -1.111, 1.0), (-1.848, -0.7654, 0.0), (-1.848, -0.7654, 1.0), (-1.962, -0.3902, 0.0), (-1.962, -0.3902, 1.0), (-2.0, 1.613e-06, 0.0), (-2.0, 1.613e-06, 1.0), (-1.962, 0.3902, 0.0), (-1.962, 0.3902, 1.0), (-1.848, 0.7654, 0.0), (-1.848, 0.7654, 1.0), (-1.663, 1.111, 0.0), (-1.663, 1.111, 1.0), (-1.414, 1.414, 0.0), (-1.414, 1.414, 1.0), (-1.111, 1.663, 0.0), (-1.111, 1.663, 1.0), (-0.7654, 1.848, 0.0), (-0.7654, 1.848, 1.0), (-0.3902, 1.962, 0.0), (-0.3902, 1.962, 1.0)], [], [(0, 1, 3, 2), (2, 3, 5, 4), (4, 5, 7, 6), (6, 7, 9, 8), (8, 9, 11, 10), (10, 11, 13, 12), (12, 13, 15, 14), (14, 15, 17, 16), (16, 17, 19, 18), (18, 19, 21, 20), (20, 21, 23, 22), (22, 23, 25, 24), (24, 25, 27, 26), (26, 27, 29, 28), (28, 29, 31, 30), (30, 31, 33, 32), (32, 33, 35, 34), (34, 35, 37, 36), (36, 37, 39, 38), (38, 39, 41, 40), (40, 41, 43, 42), (42, 43, 45, 44), (44, 45, 47, 46), (46, 47, 49, 48), (48, 49, 51, 50), (50, 51, 53, 52), (52, 53, 55, 54), (54, 55, 57, 56), (56, 57, 59, 58), (58, 59, 61, 60), (3, 1, 63, 61, 59, 57, 55, 53, 51, 49, 47, 45, 43, 41, 39, 37, 35, 33, 31, 29, 27, 25, 23, 21, 19, 17, 15, 13, 11, 9, 7, 5), (60, 61, 63, 62), (62, 63, 1, 0), (0, 2, 4, 6, 8, 10, 12, 14, 16, 18, 20, 22, 24, 26, 28, 30, 32, 34, 36, 38, 40, 42, 44, 46, 48, 50, 52, 54, 56, 58, 60, 62)])
me_cylinder.use_remesh_preserve_volume = False
me_cylinder.use_remesh_preserve_attributes = False
me_cylinder.use_mirror_vertex_groups = False
me_cylinder.update()
me_cube_018 = bpy.data.meshes.new('Cube.018')
me_cube_018.from_pydata([(-1.0, -1.0, -1.0), (-1.0, -1.0, 1.0), (-1.0, 1.0, -1.0), (-1.0, 1.0, 1.0), (1.0, -1.0, -1.0), (1.0, -1.0, 1.0), (1.0, 1.0, -1.0), (1.0, 1.0, 1.0)], [], [(0, 1, 3, 2), (2, 3, 7, 6), (6, 7, 5, 4), (4, 5, 1, 0), (2, 6, 4, 0), (7, 3, 1, 5)])
me_cube_018.use_remesh_preserve_volume = False
me_cube_018.use_remesh_preserve_attributes = False
me_cube_018.use_mirror_vertex_groups = False
me_cube_018.update()
me_cube_017 = bpy.data.meshes.new('Cube.017')
me_cube_017.from_pydata([(0.0, -1.375, -1.25), (0.0, -1.375, 1.25), (0.0, 1.375, -1.25), (0.0, 1.375, 1.25), (0.75, -1.375, -1.25), (0.75, -1.375, 1.25), (0.75, 1.375, -1.25), (0.75, 1.375, 1.25), (0.09375, -1.125, 1.25), (0.09375, 1.125, 1.25), (0.6562, 1.125, 1.25), (0.6562, -1.125, 1.25), (0.09375, -1.125, 1.5), (0.09375, 1.125, 1.5), (0.6562, 1.125, 1.5), (0.6562, -1.125, 1.5)], [], [(0, 1, 3, 2), (2, 3, 7, 6), (6, 7, 5, 4), (4, 5, 1, 0), (2, 6, 4, 0), (7, 3, 9, 10), (8, 11, 15, 12), (5, 7, 10, 11), (3, 1, 8, 9), (1, 5, 11, 8), (14, 13, 12, 15), (10, 9, 13, 14), (11, 10, 14, 15), (9, 8, 12, 13)])
me_cube_017.use_remesh_preserve_volume = False
me_cube_017.use_remesh_preserve_attributes = False
me_cube_017.use_mirror_vertex_groups = False
me_cube_017.update()
me_cube_016 = bpy.data.meshes.new('Cube.016')
me_cube_016.from_pydata([(0.0, -2.25, 0.0), (0.0, -2.25, 11.5), (0.0, 2.25, 0.0), (0.0, 2.25, 11.5), (2.75, -2.25, 0.0), (2.75, -2.25, 11.5), (2.75, 2.25, 0.0), (2.75, 2.25, 11.5)], [], [(0, 1, 3, 2), (2, 3, 7, 6), (6, 7, 5, 4), (4, 5, 1, 0), (2, 6, 4, 0), (7, 3, 1, 5)])
me_cube_016.materials.append(mat_pieces)
me_cube_016.use_remesh_preserve_volume = False
me_cube_016.use_remesh_preserve_attributes = False
me_cube_016.use_mirror_vertex_groups = False
me_cube_016.update()
me_cube_015 = bpy.data.meshes.new('Cube.015')
me_cube_015.from_pydata([(0.0, -2.25, 0.0), (0.0, -2.25, 1.5), (0.0, 2.25, 0.0), (0.0, 2.25, 1.5), (2.75, -2.25, 0.0), (2.75, -2.25, 1.5), (2.75, 2.25, 0.0), (2.75, 2.25, 1.5), (0.0, -1.0, 0.0), (0.0, -1.0, 1.5), (2.75, -1.0, 0.0), (2.75, -1.0, 1.5), (2.75, -1.312, 1.125), (2.75, -1.938, 1.125), (2.75, -1.938, 0.375), (2.75, -1.312, 0.375), (3.25, -1.469, 0.9375), (3.25, -1.781, 0.9375), (3.25, -1.781, 0.5625), (3.25, -1.469, 0.5625), (3.25, -2.0, 0.25), (3.25, -2.0, 1.25), (3.25, 2.0, 0.25), (3.25, 2.0, 1.25), (4.25, -2.0, 0.25), (4.25, -2.0, 1.25), (4.25, 2.0, 0.25), (4.25, 2.0, 1.25)], [], [(8, 9, 3, 2), (2, 3, 7, 6), (5, 4, 14, 13), (4, 5, 1, 0), (8, 10, 4, 0), (11, 9, 1, 5), (7, 3, 9, 11), (2, 6, 10, 8), (6, 7, 11, 10), (0, 1, 9, 8), (12, 13, 17, 16), (10, 11, 12, 15), (4, 10, 15, 14), (11, 5, 13, 12), (19, 16, 17, 18), (15, 12, 16, 19), (13, 14, 18, 17), (14, 15, 19, 18), (20, 21, 23, 22), (22, 23, 27, 26), (26, 27, 25, 24), (24, 25, 21, 20), (22, 26, 24, 20), (27, 23, 21, 25)])
me_cube_015.materials.append(mat_pieces)
me_cube_015.use_remesh_preserve_volume = False
me_cube_015.use_remesh_preserve_attributes = False
me_cube_015.use_mirror_vertex_groups = False
me_cube_015.update()
me_cube_011 = bpy.data.meshes.new('Cube.011')
me_cube_011.from_pydata([(-3.0, -3.25, -1.5), (-3.0, -3.25, -0.5), (-3.0, 3.25, -1.5), (-3.0, 3.25, -0.5), (1.0, -2.5, -2.5), (1.0, -2.5, 0.0), (1.0, 2.5, -2.5), (1.0, 2.5, 0.0), (-5.0, 0.0, -2.0), (-5.0, 0.0, -1.0), (1.0, 0.0, -2.5), (1.0, 0.0, 0.0), (-0.564, 3.0, -2.5), (-0.564, 3.0, 0.0), (-0.564, -3.0, -2.5), (-0.7684, -3.0, 0.0), (-0.564, 0.0, 0.0), (-0.564, 0.0, -2.5)], [], [(8, 9, 3, 2), (12, 13, 7, 6), (10, 11, 5, 4), (14, 15, 1, 0), (17, 10, 4, 14), (16, 9, 1, 15), (13, 3, 9, 16), (12, 6, 10, 17), (6, 7, 11, 10), (0, 1, 9, 8), (2, 12, 17, 8), (7, 13, 16, 11), (11, 16, 15, 5), (8, 17, 14, 0), (4, 5, 15, 14), (2, 3, 13, 12)])
me_cube_011.materials.append(mat_pieces)
me_cube_011.use_remesh_preserve_volume = False
me_cube_011.use_remesh_preserve_attributes = False
me_cube_011.use_mirror_vertex_groups = False
me_cube_011.update()
me_cube_010 = bpy.data.meshes.new('Cube.010')
me_cube_010.from_pydata([(-4.375, -3.75, -1.25), (-4.375, -3.75, 1.25), (-5.125, 3.75, -1.25), (-5.125, 3.75, 1.25), (4.375, -3.75, -1.25), (4.375, -3.75, 1.25), (5.125, 3.75, -1.25), (5.125, 3.75, 1.25)], [], [(0, 1, 3, 2), (2, 3, 7, 6), (6, 7, 5, 4), (4, 5, 1, 0), (2, 6, 4, 0), (7, 3, 1, 5)])
me_cube_010.materials.append(mat_pieces)
me_cube_010.use_remesh_preserve_volume = False
me_cube_010.use_remesh_preserve_attributes = False
me_cube_010.use_mirror_vertex_groups = False
me_cube_010.update()

# ---- objects
ob_cutawayhandle = bpy.data.objects.new('cutawayHandle', me_cube_009)
ob_export_handle = bpy.data.objects.new('export_handle', me_cube_012)
ob_handle_1_003 = bpy.data.objects.new('handle_1.003', me_cube)
ob_cutawaylarge = bpy.data.objects.new('cutawayLarge', me_cube_008)
ob_export_support_b = bpy.data.objects.new('export_support_B', me_cube_014)
ob_support_006 = bpy.data.objects.new('support.006', me_cube_002)
ob_handle_1_002 = bpy.data.objects.new('handle_1.002', me_cube)
ob_support_005 = bpy.data.objects.new('support.005', me_cube_003)
ob_support_004 = bpy.data.objects.new('support.004', me_cube_002)
ob_build_volume = bpy.data.objects.new('build_volume', me_cube_007)
ob_cutaway = bpy.data.objects.new('cutaway', me_cube_004)
ob_export_support_a = bpy.data.objects.new('export_support_A', me_cube_013)
ob_support_003 = bpy.data.objects.new('support.003', me_cube_003)
ob_support_002 = bpy.data.objects.new('support.002', me_cube_003)
ob_support_001 = bpy.data.objects.new('support.001', me_cube_003)
ob_support = bpy.data.objects.new('support', me_cube_002)
ob_handle_1_001 = bpy.data.objects.new('handle_1.001', me_cube)
ob_foam_top = bpy.data.objects.new('foam_top', me_cube_001)
ob_handle_1 = bpy.data.objects.new('handle_1', me_cube)
ob_divider_002 = bpy.data.objects.new('divider.002', me_cube_006)
ob_export_divider = bpy.data.objects.new('export_divider', me_cube_006)
ob_divider = bpy.data.objects.new('divider', me_cube_006)
ob_cartrage = bpy.data.objects.new('cartrage', me_cube_005)
ob_extension_cable_006 = bpy.data.objects.new('EXTENSION_CABLE.006', me_cylinder_003)
ob_extension_cable_005 = bpy.data.objects.new('EXTENSION_CABLE.005', me_cylinder_003)
ob_extension_cable_004 = bpy.data.objects.new('EXTENSION_CABLE.004', me_cylinder_003)
ob_extension_cable_003 = bpy.data.objects.new('EXTENSION_CABLE.003', me_cylinder_003)
ob_extension_cable_002 = bpy.data.objects.new('EXTENSION_CABLE.002', me_cylinder_003)
ob_extension_cable_001 = bpy.data.objects.new('EXTENSION_CABLE.001', me_cylinder_003)
ob_extension_cable = bpy.data.objects.new('EXTENSION_CABLE', me_cylinder_003)
ob_memory_card_002 = bpy.data.objects.new('MEMORY_CARD.002', me_cube_021)
ob_memory_card_001 = bpy.data.objects.new('MEMORY_CARD.001', me_cube_021)
ob_memory_card = bpy.data.objects.new('MEMORY_CARD', me_cube_021)
ob_rumble_004 = bpy.data.objects.new('RUMBLE.004', me_cube_020)
ob_rumble_003 = bpy.data.objects.new('RUMBLE.003', me_cube_020)
ob_rumble_002 = bpy.data.objects.new('RUMBLE.002', me_cube_020)
ob_rumble_001 = bpy.data.objects.new('RUMBLE.001', me_cube_020)
ob_rumble = bpy.data.objects.new('RUMBLE', me_cube_020)
ob_usb_cable = bpy.data.objects.new('USB_CABLE', me_cylinder_002)
ob_usb_power_001 = bpy.data.objects.new('USB_POWER.001', me_cube_019)
ob_usb_power = bpy.data.objects.new('USB_POWER', me_cube_019)
ob_rgb_cable_001 = bpy.data.objects.new('RGB_CABLE.001', me_cylinder_001)
ob_rgb_cable = bpy.data.objects.new('RGB_CABLE', me_cylinder_001)
ob_hdml_cable_001 = bpy.data.objects.new('HDML_CABLE.001', me_cylinder)
ob_hdml_cable = bpy.data.objects.new('HDML_CABLE', me_cylinder)
ob_x = bpy.data.objects.new('???', me_cube_018)
ob_adapt_a_001 = bpy.data.objects.new('ADAPT_A.001', me_cube_017)
ob_adapt_a = bpy.data.objects.new('ADAPT_A', me_cube_017)
ob_converter = bpy.data.objects.new('converter', me_cube_016)
ob_power_001 = bpy.data.objects.new('POWER.001', me_cube_015)
ob_power = bpy.data.objects.new('POWER', me_cube_015)
ob_cartrage_011 = bpy.data.objects.new('cartrage.011', me_cube_005)
ob_cartrage_010 = bpy.data.objects.new('cartrage.010', me_cube_005)
ob_cartrage_009 = bpy.data.objects.new('cartrage.009', me_cube_005)
ob_cartrage_008 = bpy.data.objects.new('cartrage.008', me_cube_005)
ob_cartrage_007 = bpy.data.objects.new('cartrage.007', me_cube_005)
ob_cartrage_006 = bpy.data.objects.new('cartrage.006', me_cube_005)
ob_cartrage_005 = bpy.data.objects.new('cartrage.005', me_cube_005)
ob_cartrage_004 = bpy.data.objects.new('cartrage.004', me_cube_005)
ob_cartrage_003 = bpy.data.objects.new('cartrage.003', me_cube_005)
ob_cartrage_002 = bpy.data.objects.new('cartrage.002', me_cube_005)
ob_cartrage_001 = bpy.data.objects.new('cartrage.001', me_cube_005)
ob_controller_004 = bpy.data.objects.new('controller.004', me_cube_011)
ob_controller_003 = bpy.data.objects.new('controller.003', me_cube_011)
ob_controller_002 = bpy.data.objects.new('controller.002', me_cube_011)
ob_n64_001 = bpy.data.objects.new('N64.001', me_cube_010)
ob_controller_001 = bpy.data.objects.new('controller.001', me_cube_011)
ob_controller = bpy.data.objects.new('controller', me_cube_011)
ob_foam_top_002 = bpy.data.objects.new('foam_top.002', me_cube_001)
ob_n64 = bpy.data.objects.new('N64', me_cube_010)
ob_foam_top_001 = bpy.data.objects.new('foam_top.001', me_cube_001)

# ---- transforms, parenting, visibility, modifiers, constraints
ob_cutawayhandle.location = (10.0, 10.0, 1.5)
ob_cutawayhandle.lineart.crease_threshold = 0.0
ob_export_handle.location = (10.0, 10.6, 10.0)
ob_export_handle.rotation_euler = (0.0, -0.0, 3.142)
ob_export_handle.lock_rotations_4d = False
ob_export_handle.empty_display_type = 'ARROWS'
ob_export_handle.lineart.crease_threshold = 0.0
ob_handle_1_003.location = (10.0, 10.6, 0.0)
ob_handle_1_003.rotation_euler = (0.0, -0.0, 3.142)
ob_handle_1_003.lock_rotations_4d = False
ob_handle_1_003.empty_display_type = 'ARROWS'
ob_handle_1_003.lineart.crease_threshold = 0.0
_m = ob_handle_1_003.modifiers.new('Boolean', 'BOOLEAN')
_m.object = ob_cutawayhandle
_m.solver = 'FAST'
ob_cutawaylarge.location = (0.0, -19.25, 0.0)
ob_cutawaylarge.lineart.crease_threshold = 0.0
ob_export_support_b.location = (0.0, -20.1, 10.0)
ob_export_support_b.lineart.crease_threshold = 0.0
ob_support_006.location = (0.0, -20.0, 0.0)
ob_support_006.lineart.crease_threshold = 0.0
_m = ob_support_006.modifiers.new('Boolean', 'BOOLEAN')
_m.object = ob_cutawaylarge
_m.solver = 'FAST'
ob_handle_1_002.location = (-20.5, 1.229, 1.151)
ob_handle_1_002.rotation_euler = (1.571, -0.0, 0.0)
ob_handle_1_002.lock_rotations_4d = False
ob_handle_1_002.empty_display_type = 'ARROWS'
ob_handle_1_002.lineart.crease_threshold = 0.0
ob_support_005.location = (-17.93, 0.04639, -2.464)
ob_support_005.rotation_euler = (0.0, -0.0, 1.571)
ob_support_005.lineart.crease_threshold = 0.0
ob_support_004.location = (-18.54, -0.1, 0.0)
ob_support_004.lineart.crease_threshold = 0.0
ob_build_volume.location = (-19.07, 0.0, 0.0)
ob_build_volume.scale = (5.8, 3.8, 3.25)
ob_build_volume.lineart.crease_threshold = 0.0
ob_cutaway.location = (10.0, 0.0, 0.0)
ob_cutaway.lineart.crease_threshold = 0.0
ob_export_support_a.location = (10.0, 0.0, 10.0)
ob_export_support_a.lineart.crease_threshold = 0.0
ob_support_003.location = (10.0, 0.0, 0.0)
ob_support_003.lineart.crease_threshold = 0.0
_m = ob_support_003.modifiers.new('Boolean', 'BOOLEAN')
_m.object = ob_cutaway
_m.solver = 'FAST'
ob_support_002.location = (0.0, 7.1, 0.0)
ob_support_002.lineart.crease_threshold = 0.0
ob_support_001.location = (0.0, -5.6, 0.0)
ob_support_001.lineart.crease_threshold = 0.0
ob_support.location = (0.0, -0.1, 0.0)
ob_support.lineart.crease_threshold = 0.0
ob_handle_1_001.location = (0.0, 10.6, 0.0)
ob_handle_1_001.rotation_euler = (0.0, -0.0, 3.142)
ob_handle_1_001.lock_rotations_4d = False
ob_handle_1_001.empty_display_type = 'ARROWS'
ob_handle_1_001.lineart.crease_threshold = 0.0
ob_foam_top.location = (0.0, 0.0, 1.6)
ob_foam_top.lineart.crease_threshold = 0.0
ob_handle_1.location = (0.0, -10.6, 0.0)
ob_handle_1.lock_rotations_4d = False
ob_handle_1.empty_display_type = 'ARROWS'
ob_handle_1.lineart.crease_threshold = 0.0
ob_divider_002.location = (0.4, 0.0, -0.511)
ob_divider_002.lineart.crease_threshold = 0.0
ob_export_divider.location = (-2.205, 0.0, 0.0)
ob_export_divider.rotation_euler = (-0.0, -1.571, 0.0)
ob_export_divider.lineart.crease_threshold = 0.0
ob_divider.location = (-0.3967, 0.0, -0.511)
ob_divider.lineart.crease_threshold = 0.0
ob_cartrage.location = (0.0, 0.0, 0.0)
ob_cartrage.lineart.crease_threshold = 0.0
ob_extension_cable_006.location = (-10.41, 1.265, 2.755)
ob_extension_cable_006.rotation_euler = (1.571, -0.0, 7.33)
ob_extension_cable_006.lineart.crease_threshold = 0.0
ob_extension_cable_005.location = (-10.62, 4.562, 2.755)
ob_extension_cable_005.rotation_euler = (1.571, -0.0, 2.094)
ob_extension_cable_005.lineart.crease_threshold = 0.0
ob_extension_cable_004.location = (-11.26, 8.181, 2.755)
ob_extension_cable_004.rotation_euler = (1.571, -0.0, 1.571)
ob_extension_cable_004.lineart.crease_threshold = 0.0
ob_extension_cable_003.location = (-11.26, -2.716, 2.755)
ob_extension_cable_003.rotation_euler = (1.571, -0.0, 1.571)
ob_extension_cable_003.lineart.crease_threshold = 0.0
ob_extension_cable_002.location = (5.439, 19.85, 2.755)
ob_extension_cable_002.rotation_euler = (1.571, -0.0, 0.0)
ob_extension_cable_002.lineart.crease_threshold = 0.0
ob_extension_cable_001.location = (5.439, 18.6, 2.755)
ob_extension_cable_001.rotation_euler = (1.571, -0.0, 0.0)
ob_extension_cable_001.lineart.crease_threshold = 0.0
ob_extension_cable.location = (5.439, 17.41, 2.755)
ob_extension_cable.rotation_euler = (1.571, -0.0, 0.0)
ob_extension_cable.lineart.crease_threshold = 0.0
ob_memory_card_002.location = (15.67, -8.87, 1.215)
ob_memory_card_002.lineart.crease_threshold = 0.0
ob_memory_card_001.location = (-1.525, -17.74, 2.468)
ob_memory_card_001.lineart.crease_threshold = 0.0
ob_memory_card.location = (14.77, -8.87, 1.215)
ob_memory_card.lineart.crease_threshold = 0.0
ob_rumble_004.location = (-15.1, 8.055, 3.796)
ob_rumble_004.rotation_euler = (3.142, -0.0, 0.0)
ob_rumble_004.lineart.crease_threshold = 0.0
ob_rumble_003.location = (-12.67, 8.055, 3.796)
ob_rumble_003.rotation_euler = (3.142, -0.0, 0.0)
ob_rumble_003.lineart.crease_threshold = 0.0
ob_rumble_002.location = (-12.8, -2.626, 3.796)
ob_rumble_002.rotation_euler = (3.142, -0.0, 0.0)
ob_rumble_002.lineart.crease_threshold = 0.0
ob_rumble_001.location = (-4.91, -15.2, 2.719)
ob_rumble_001.lineart.crease_threshold = 0.0
ob_rumble.location = (-15.1, -2.626, 3.796)
ob_rumble.rotation_euler = (3.142, -0.0, 0.0)
ob_rumble.lineart.crease_threshold = 0.0
ob_usb_cable.location = (3.802, -0.6117, 2.755)
ob_usb_cable.rotation_euler = (1.571, -0.0, 1.571)
ob_usb_cable.lineart.crease_threshold = 0.0
ob_usb_power_001.location = (0.5202, -19.1, 2.629)
ob_usb_power_001.lineart.crease_threshold = 0.0
ob_usb_power.location = (4.399, 1.331, 1.858)
ob_usb_power.lineart.crease_threshold = 0.0
ob_rgb_cable_001.location = (0.1882, -23.4, 2.755)
ob_rgb_cable_001.lineart.crease_threshold = 0.0
ob_rgb_cable.location = (5.642, -8.107, 2.755)
ob_rgb_cable.lineart.crease_threshold = 0.0
ob_hdml_cable_001.location = (0.5075, -19.36, 3.925)
ob_hdml_cable_001.lineart.crease_threshold = 0.0
ob_hdml_cable.location = (5.717, 7.906, 2.755)
ob_hdml_cable.lineart.crease_threshold = 0.0
ob_x.location = (0.5202, 4.533, 2.629)
ob_x.lineart.crease_threshold = 0.0
ob_adapt_a_001.location = (-9.48, -18.41, 2.629)
ob_adapt_a_001.lineart.crease_threshold = 0.0
ob_adapt_a.location = (3.834, 4.004, 2.106)
ob_adapt_a.lineart.crease_threshold = 0.0
ob_converter.location = (0.3841, -17.27, -0.0616)
ob_converter.lineart.crease_threshold = 0.0
ob_power_001.location = (9.606, 3.008, 2.23)
ob_power_001.rotation_euler = (0.0, -0.0, 3.142)
ob_power_001.lineart.crease_threshold = 0.0
ob_power.location = (-5.0, -26.45, 0.0)
ob_power.lineart.crease_threshold = 0.0
ob_cartrage_011.location = (-8.2, -17.4, 2.0)
ob_cartrage_011.lineart.crease_threshold = 0.0
ob_cartrage_010.location = (-12.2, -7.4, 1.0)
ob_cartrage_010.lineart.crease_threshold = 0.0
ob_cartrage_009.location = (-13.2, -7.4, 1.0)
ob_cartrage_009.lineart.crease_threshold = 0.0
ob_cartrage_008.location = (-11.2, -7.4, 1.0)
ob_cartrage_008.lineart.crease_threshold = 0.0
ob_cartrage_007.location = (-7.2, -7.4, 1.0)
ob_cartrage_007.lineart.crease_threshold = 0.0
ob_cartrage_006.location = (-8.2, -7.4, 1.0)
ob_cartrage_006.lineart.crease_threshold = 0.0
ob_cartrage_005.location = (-9.2, -7.4, 1.0)
ob_cartrage_005.lineart.crease_threshold = 0.0
ob_cartrage_004.location = (-10.2, -7.4, 1.0)
ob_cartrage_004.lineart.crease_threshold = 0.0
ob_cartrage_003.location = (-6.2, -7.4, 1.0)
ob_cartrage_003.lineart.crease_threshold = 0.0
ob_cartrage_002.location = (-5.2, -7.4, 1.0)
ob_cartrage_002.lineart.crease_threshold = 0.0
ob_cartrage_001.location = (-4.2, -7.4, 1.0)
ob_cartrage_001.lineart.crease_threshold = 0.0
ob_controller_004.location = (-4.85, -0.8989, 4.127)
ob_controller_004.lineart.crease_threshold = 0.0
ob_controller_003.location = (-15.21, 2.814, 4.127)
ob_controller_003.rotation_euler = (0.0, 0.0, -3.142)
ob_controller_003.lineart.crease_threshold = 0.0
ob_controller_002.location = (-4.925, 6.51, 4.127)
ob_controller_002.lineart.crease_threshold = 0.0
ob_n64_001.location = (9.782, -28.41, 2.127)
ob_n64_001.lineart.crease_threshold = 0.0
ob_controller_001.location = (13.28, -19.49, 2.127)
ob_controller_001.lineart.crease_threshold = 0.0
ob_controller.location = (14.58, -4.306, 4.127)
ob_controller.lineart.crease_threshold = 0.0
ob_foam_top_002.location = (-10.0, 0.0, 1.6)
ob_foam_top_002.lineart.crease_threshold = 0.0
ob_n64.location = (12.31, 4.455, 2.127)
ob_n64.rotation_euler = (0.0, -0.0, -1.571)
ob_n64.lineart.crease_threshold = 0.0
ob_foam_top_001.location = (10.0, 0.0, 1.6)
ob_foam_top_001.lineart.crease_threshold = 0.0

# ---- collection membership
col_collection_1.objects.link(ob_cutawayhandle)
col_collection_1.objects.link(ob_export_handle)
col_collection_1.objects.link(ob_handle_1_003)
col_collection_1.objects.link(ob_cutawaylarge)
col_collection_1.objects.link(ob_export_support_b)
col_collection_1.objects.link(ob_support_006)
col_collection_1.objects.link(ob_handle_1_002)
col_collection_1.objects.link(ob_support_005)
col_collection_1.objects.link(ob_support_004)
col_collection_1.objects.link(ob_build_volume)
col_collection_1.objects.link(ob_cutaway)
col_collection_1.objects.link(ob_export_support_a)
col_collection_1.objects.link(ob_support_003)
col_collection_1.objects.link(ob_support_002)
col_collection_1.objects.link(ob_support_001)
col_collection_1.objects.link(ob_support)
col_collection_1.objects.link(ob_handle_1_001)
col_collection_1.objects.link(ob_foam_top)
col_collection_1.objects.link(ob_handle_1)
col_collection_2.objects.link(ob_divider_002)
col_collection_2.objects.link(ob_export_divider)
col_collection_2.objects.link(ob_divider)
col_collection_2.objects.link(ob_cartrage)
col_collection_6.objects.link(ob_extension_cable_006)
col_collection_6.objects.link(ob_extension_cable_005)
col_collection_6.objects.link(ob_extension_cable_004)
col_collection_6.objects.link(ob_extension_cable_003)
col_collection_6.objects.link(ob_extension_cable_002)
col_collection_6.objects.link(ob_extension_cable_001)
col_collection_6.objects.link(ob_extension_cable)
col_collection_6.objects.link(ob_memory_card_002)
col_collection_6.objects.link(ob_memory_card_001)
col_collection_6.objects.link(ob_memory_card)
col_collection_6.objects.link(ob_rumble_004)
col_collection_6.objects.link(ob_rumble_003)
col_collection_6.objects.link(ob_rumble_002)
col_collection_6.objects.link(ob_rumble_001)
col_collection_6.objects.link(ob_rumble)
col_collection_6.objects.link(ob_usb_cable)
col_collection_6.objects.link(ob_usb_power_001)
col_collection_6.objects.link(ob_usb_power)
col_collection_6.objects.link(ob_rgb_cable_001)
col_collection_6.objects.link(ob_rgb_cable)
col_collection_6.objects.link(ob_hdml_cable_001)
col_collection_6.objects.link(ob_hdml_cable)
col_collection_6.objects.link(ob_x)
col_collection_6.objects.link(ob_adapt_a_001)
col_collection_6.objects.link(ob_adapt_a)
col_collection_6.objects.link(ob_converter)
col_collection_6.objects.link(ob_power_001)
col_collection_6.objects.link(ob_power)
col_collection_6.objects.link(ob_cartrage_011)
col_collection_6.objects.link(ob_cartrage_010)
col_collection_6.objects.link(ob_cartrage_009)
col_collection_6.objects.link(ob_cartrage_008)
col_collection_6.objects.link(ob_cartrage_007)
col_collection_6.objects.link(ob_cartrage_006)
col_collection_6.objects.link(ob_cartrage_005)
col_collection_6.objects.link(ob_cartrage_004)
col_collection_6.objects.link(ob_cartrage_003)
col_collection_6.objects.link(ob_cartrage_002)
col_collection_6.objects.link(ob_cartrage_001)
col_collection_6.objects.link(ob_controller_004)
col_collection_6.objects.link(ob_controller_003)
col_collection_6.objects.link(ob_controller_002)
col_collection_6.objects.link(ob_n64_001)
col_collection_6.objects.link(ob_controller_001)
col_collection_6.objects.link(ob_controller)
col_collection_6.objects.link(ob_foam_top_002)
col_collection_6.objects.link(ob_n64)
col_collection_6.objects.link(ob_foam_top_001)

# ---- scene / render settings (as saved in the file)
scene.frame_start = 1; scene.frame_end = 250; scene.frame_set(1)
scene.render.engine = 'BLENDER_EEVEE_NEXT'
scene.render.resolution_percentage = 50
scene.render.dither_intensity = 0.0
scene.cycles.use_denoising = False
scene.cycles.samples = 128
scene.cycles.sampling_pattern = 'TABULATED_SOBOL'
scene.cycles.light_sampling_threshold = 0.0
scene.cycles.use_adaptive_sampling = False
scene.cycles.use_light_tree = False
scene.cycles.blur_glossy = 0.0
scene.cycles.sample_clamp_indirect = 0.0
scene.view_settings.view_transform = 'Standard'
bpy.context.view_layer.update()

# ---- added for rendering (the .blend has no active camera and no usable light): camera, sun
cam_auto = bpy.data.cameras.new('AutoCamera')
cam_auto.lens = 50.0
cam_auto.sensor_width = 36.0
cam_auto.clip_end = 1026.84
ob_auto_camera = bpy.data.objects.new('AutoCamera', cam_auto)
scene.collection.objects.link(ob_auto_camera)
ob_auto_camera.location = (58.5094, -76.4297, 51.7767)
ob_auto_camera.rotation_euler = (1.09748, -7.21219e-08, 0.694738)
scene.camera = ob_auto_camera
light_auto_sun = bpy.data.lights.new('AutoSun', 'SUN')
light_auto_sun.energy = 3.0
light_auto_sun.angle = 0.0523599
ob_auto_sun = bpy.data.objects.new('AutoSun', light_auto_sun)
scene.collection.objects.link(ob_auto_sun)
ob_auto_sun.rotation_euler = (0.872665, 0.174533, 0.523599)
bpy.context.view_layer.update()
